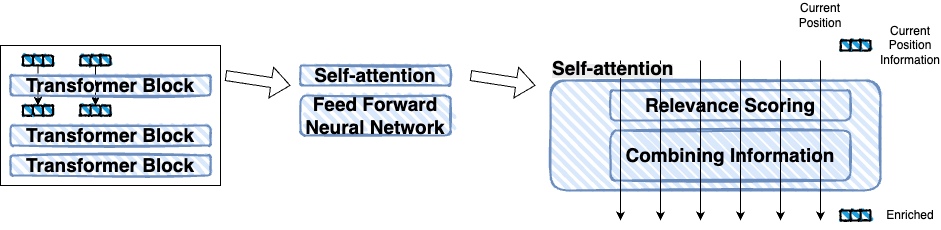

The diagram above was exported from draw.io. Its source (the exported page's mxGraphModel, read from the mxfile embedded in the PNG):
<mxGraphModel dx="1569" dy="1060" grid="1" gridSize="10" guides="1" tooltips="1" connect="1" arrows="1" fold="1" page="1" pageScale="1" pageWidth="850" pageHeight="1100" math="0" shadow="0">
  <root>
    <mxCell id="0" />
    <mxCell id="1" parent="0" />
    <mxCell id="2" value="" style="rounded=1;whiteSpace=wrap;html=1;strokeWidth=2;fillWeight=4;hachureGap=8;hachureAngle=45;fillColor=#dae8fc;sketch=1;strokeColor=#6c8ebf;" vertex="1" parent="1">
      <mxGeometry x="730" y="185" width="330" height="110" as="geometry" />
    </mxCell>
    <mxCell id="3" value="" style="rounded=0;whiteSpace=wrap;html=1;" vertex="1" parent="1">
      <mxGeometry x="180" y="150" width="220" height="140" as="geometry" />
    </mxCell>
    <mxCell id="4" value="" style="endArrow=classic;html=1;rounded=0;exitX=0.5;exitY=1;exitDx=0;exitDy=0;entryX=0.5;entryY=0;entryDx=0;entryDy=0;" edge="1" source="19" target="13" parent="1">
      <mxGeometry width="50" height="50" relative="1" as="geometry">
        <mxPoint x="400" y="340" as="sourcePoint" />
        <mxPoint x="450" y="290" as="targetPoint" />
      </mxGeometry>
    </mxCell>
    <mxCell id="5" value="" style="endArrow=classic;html=1;rounded=0;entryX=0.5;entryY=0;entryDx=0;entryDy=0;exitX=0.5;exitY=1;exitDx=0;exitDy=0;" edge="1" source="16" target="10" parent="1">
      <mxGeometry width="50" height="50" relative="1" as="geometry">
        <mxPoint x="220" y="170" as="sourcePoint" />
        <mxPoint x="270" y="120" as="targetPoint" />
      </mxGeometry>
    </mxCell>
    <mxCell id="6" value="&lt;b&gt;&lt;font style=&quot;font-size: 19px; color: rgb(0, 0, 0);&quot;&gt;Transformer Block&lt;/font&gt;&lt;/b&gt;" style="rounded=1;whiteSpace=wrap;html=1;strokeWidth=2;fillWeight=4;hachureGap=8;hachureAngle=45;fillColor=#dae8fc;sketch=1;strokeColor=#6c8ebf;" vertex="1" parent="1">
      <mxGeometry x="190" y="180" width="200" height="20" as="geometry" />
    </mxCell>
    <mxCell id="7" value="&lt;b&gt;&lt;font style=&quot;font-size: 19px; color: rgb(0, 0, 0);&quot;&gt;Transformer Block&lt;/font&gt;&lt;/b&gt;" style="rounded=1;whiteSpace=wrap;html=1;strokeWidth=2;fillWeight=4;hachureGap=8;hachureAngle=45;fillColor=#dae8fc;sketch=1;strokeColor=#6c8ebf;" vertex="1" parent="1">
      <mxGeometry x="190" y="230" width="200" height="20" as="geometry" />
    </mxCell>
    <mxCell id="8" value="&lt;b&gt;&lt;font style=&quot;font-size: 19px; color: rgb(0, 0, 0);&quot;&gt;Transformer Block&lt;/font&gt;&lt;/b&gt;" style="rounded=1;whiteSpace=wrap;html=1;strokeWidth=2;fillWeight=4;hachureGap=8;hachureAngle=45;fillColor=#dae8fc;sketch=1;strokeColor=#6c8ebf;" vertex="1" parent="1">
      <mxGeometry x="190" y="260" width="200" height="20" as="geometry" />
    </mxCell>
    <mxCell id="9" value="" style="rounded=1;whiteSpace=wrap;html=1;strokeWidth=2;fillWeight=4;hachureGap=8;hachureAngle=45;fillColor=#1ba1e2;sketch=1;" vertex="1" parent="1">
      <mxGeometry x="202.5" y="210" width="10" height="10" as="geometry" />
    </mxCell>
    <mxCell id="10" value="" style="rounded=1;whiteSpace=wrap;html=1;strokeWidth=2;fillWeight=4;hachureGap=8;hachureAngle=45;fillColor=#1ba1e2;sketch=1;" vertex="1" parent="1">
      <mxGeometry x="212.5" y="210" width="10" height="10" as="geometry" />
    </mxCell>
    <mxCell id="11" value="" style="rounded=1;whiteSpace=wrap;html=1;strokeWidth=2;fillWeight=4;hachureGap=8;hachureAngle=45;fillColor=#1ba1e2;sketch=1;" vertex="1" parent="1">
      <mxGeometry x="222.5" y="210" width="10" height="10" as="geometry" />
    </mxCell>
    <mxCell id="12" value="" style="rounded=1;whiteSpace=wrap;html=1;strokeWidth=2;fillWeight=4;hachureGap=8;hachureAngle=45;fillColor=#1ba1e2;sketch=1;" vertex="1" parent="1">
      <mxGeometry x="280" y="210" width="10" height="10" as="geometry" />
    </mxCell>
    <mxCell id="13" value="" style="rounded=1;whiteSpace=wrap;html=1;strokeWidth=2;fillWeight=4;hachureGap=8;hachureAngle=45;fillColor=#1ba1e2;sketch=1;" vertex="1" parent="1">
      <mxGeometry x="270" y="210" width="10" height="10" as="geometry" />
    </mxCell>
    <mxCell id="14" value="" style="rounded=1;whiteSpace=wrap;html=1;strokeWidth=2;fillWeight=4;hachureGap=8;hachureAngle=45;fillColor=#1ba1e2;sketch=1;" vertex="1" parent="1">
      <mxGeometry x="260" y="210" width="10" height="10" as="geometry" />
    </mxCell>
    <mxCell id="15" value="" style="rounded=1;whiteSpace=wrap;html=1;strokeWidth=2;fillWeight=4;hachureGap=8;hachureAngle=45;fillColor=#1ba1e2;sketch=1;" vertex="1" parent="1">
      <mxGeometry x="222.5" y="160" width="10" height="10" as="geometry" />
    </mxCell>
    <mxCell id="16" value="" style="rounded=1;whiteSpace=wrap;html=1;strokeWidth=2;fillWeight=4;hachureGap=8;hachureAngle=45;fillColor=#1ba1e2;sketch=1;" vertex="1" parent="1">
      <mxGeometry x="212.5" y="160" width="10" height="10" as="geometry" />
    </mxCell>
    <mxCell id="17" value="" style="rounded=1;whiteSpace=wrap;html=1;strokeWidth=2;fillWeight=4;hachureGap=8;hachureAngle=45;fillColor=#1ba1e2;sketch=1;" vertex="1" parent="1">
      <mxGeometry x="202.5" y="160" width="10" height="10" as="geometry" />
    </mxCell>
    <mxCell id="18" value="" style="rounded=1;whiteSpace=wrap;html=1;strokeWidth=2;fillWeight=4;hachureGap=8;hachureAngle=45;fillColor=#1ba1e2;sketch=1;" vertex="1" parent="1">
      <mxGeometry x="260" y="160" width="10" height="10" as="geometry" />
    </mxCell>
    <mxCell id="19" value="" style="rounded=1;whiteSpace=wrap;html=1;strokeWidth=2;fillWeight=4;hachureGap=8;hachureAngle=45;fillColor=#1ba1e2;sketch=1;" vertex="1" parent="1">
      <mxGeometry x="270" y="160" width="10" height="10" as="geometry" />
    </mxCell>
    <mxCell id="20" value="" style="rounded=1;whiteSpace=wrap;html=1;strokeWidth=2;fillWeight=4;hachureGap=8;hachureAngle=45;fillColor=#1ba1e2;sketch=1;" vertex="1" parent="1">
      <mxGeometry x="280" y="160" width="10" height="10" as="geometry" />
    </mxCell>
    <mxCell id="21" value="&lt;b&gt;&lt;font style=&quot;font-size: 19px; color: rgb(0, 0, 0);&quot;&gt;Self-attention&lt;/font&gt;&lt;/b&gt;" style="rounded=1;whiteSpace=wrap;html=1;strokeWidth=2;fillWeight=4;hachureGap=8;hachureAngle=45;fillColor=#dae8fc;sketch=1;strokeColor=#6c8ebf;" vertex="1" parent="1">
      <mxGeometry x="480" y="170" width="150" height="20" as="geometry" />
    </mxCell>
    <mxCell id="22" value="&lt;b&gt;&lt;font style=&quot;font-size: 19px; color: rgb(0, 0, 0);&quot;&gt;Feed Forward Neural Network&lt;/font&gt;&lt;/b&gt;" style="rounded=1;whiteSpace=wrap;html=1;strokeWidth=2;fillWeight=4;hachureGap=8;hachureAngle=45;fillColor=#dae8fc;sketch=1;strokeColor=#6c8ebf;" vertex="1" parent="1">
      <mxGeometry x="480" y="200" width="150" height="40" as="geometry" />
    </mxCell>
    <mxCell id="23" value="" style="shape=flexArrow;endArrow=classic;html=1;rounded=0;" edge="1" parent="1">
      <mxGeometry width="50" height="50" relative="1" as="geometry">
        <mxPoint x="405" y="180" as="sourcePoint" />
        <mxPoint x="470" y="190" as="targetPoint" />
        <Array as="points" />
      </mxGeometry>
    </mxCell>
    <mxCell id="24" value="&lt;b&gt;&lt;font style=&quot;font-size: 19px; color: rgb(0, 0, 0);&quot;&gt;Relevance Scoring&lt;/font&gt;&lt;/b&gt;" style="rounded=1;whiteSpace=wrap;html=1;strokeWidth=2;fillWeight=4;hachureGap=8;hachureAngle=45;fillColor=#dae8fc;sketch=1;strokeColor=#6c8ebf;" vertex="1" parent="1">
      <mxGeometry x="790" y="195" width="240" height="30" as="geometry" />
    </mxCell>
    <mxCell id="25" value="&lt;b&gt;&lt;font style=&quot;font-size: 19px; color: rgb(0, 0, 0);&quot;&gt;Combining Information&lt;/font&gt;&lt;/b&gt;" style="rounded=1;whiteSpace=wrap;html=1;strokeWidth=2;fillWeight=4;hachureGap=8;hachureAngle=45;fillColor=#dae8fc;sketch=1;strokeColor=#6c8ebf;" vertex="1" parent="1">
      <mxGeometry x="790" y="235" width="240" height="50" as="geometry" />
    </mxCell>
    <mxCell id="26" value="" style="endArrow=classic;html=1;rounded=0;" edge="1" parent="1">
      <mxGeometry width="50" height="50" relative="1" as="geometry">
        <mxPoint x="800" y="165" as="sourcePoint" />
        <mxPoint x="800" y="325" as="targetPoint" />
      </mxGeometry>
    </mxCell>
    <mxCell id="27" value="" style="endArrow=classic;html=1;rounded=0;" edge="1" parent="1">
      <mxGeometry width="50" height="50" relative="1" as="geometry">
        <mxPoint x="840" y="165" as="sourcePoint" />
        <mxPoint x="840" y="325" as="targetPoint" />
      </mxGeometry>
    </mxCell>
    <mxCell id="28" value="" style="endArrow=classic;html=1;rounded=0;" edge="1" parent="1">
      <mxGeometry width="50" height="50" relative="1" as="geometry">
        <mxPoint x="880" y="165" as="sourcePoint" />
        <mxPoint x="880" y="325" as="targetPoint" />
      </mxGeometry>
    </mxCell>
    <mxCell id="29" value="" style="endArrow=classic;html=1;rounded=0;" edge="1" parent="1">
      <mxGeometry width="50" height="50" relative="1" as="geometry">
        <mxPoint x="920" y="165" as="sourcePoint" />
        <mxPoint x="920" y="325" as="targetPoint" />
      </mxGeometry>
    </mxCell>
    <mxCell id="30" value="" style="endArrow=classic;html=1;rounded=0;" edge="1" parent="1">
      <mxGeometry width="50" height="50" relative="1" as="geometry">
        <mxPoint x="960" y="165" as="sourcePoint" />
        <mxPoint x="960" y="325" as="targetPoint" />
      </mxGeometry>
    </mxCell>
    <mxCell id="31" value="" style="endArrow=classic;html=1;rounded=0;" edge="1" parent="1">
      <mxGeometry width="50" height="50" relative="1" as="geometry">
        <mxPoint x="1000" y="165" as="sourcePoint" />
        <mxPoint x="1000" y="325" as="targetPoint" />
      </mxGeometry>
    </mxCell>
    <mxCell id="32" value="" style="rounded=1;whiteSpace=wrap;html=1;strokeWidth=2;fillWeight=4;hachureGap=8;hachureAngle=45;fillColor=#1ba1e2;sketch=1;" vertex="1" parent="1">
      <mxGeometry x="1040" y="145" width="10" height="10" as="geometry" />
    </mxCell>
    <mxCell id="33" value="" style="rounded=1;whiteSpace=wrap;html=1;strokeWidth=2;fillWeight=4;hachureGap=8;hachureAngle=45;fillColor=#1ba1e2;sketch=1;" vertex="1" parent="1">
      <mxGeometry x="1030" y="145" width="10" height="10" as="geometry" />
    </mxCell>
    <mxCell id="34" value="" style="rounded=1;whiteSpace=wrap;html=1;strokeWidth=2;fillWeight=4;hachureGap=8;hachureAngle=45;fillColor=#1ba1e2;sketch=1;" vertex="1" parent="1">
      <mxGeometry x="1020" y="145" width="10" height="10" as="geometry" />
    </mxCell>
    <mxCell id="35" value="" style="rounded=1;whiteSpace=wrap;html=1;strokeWidth=2;fillWeight=4;hachureGap=8;hachureAngle=45;fillColor=#1ba1e2;sketch=1;" vertex="1" parent="1">
      <mxGeometry x="1040" y="315" width="10" height="10" as="geometry" />
    </mxCell>
    <mxCell id="36" value="" style="rounded=1;whiteSpace=wrap;html=1;strokeWidth=2;fillWeight=4;hachureGap=8;hachureAngle=45;fillColor=#1ba1e2;sketch=1;" vertex="1" parent="1">
      <mxGeometry x="1030" y="315" width="10" height="10" as="geometry" />
    </mxCell>
    <mxCell id="37" value="" style="rounded=1;whiteSpace=wrap;html=1;strokeWidth=2;fillWeight=4;hachureGap=8;hachureAngle=45;fillColor=#1ba1e2;sketch=1;" vertex="1" parent="1">
      <mxGeometry x="1020" y="315" width="10" height="10" as="geometry" />
    </mxCell>
    <mxCell id="38" value="Current Position Information" style="text;html=1;align=center;verticalAlign=middle;whiteSpace=wrap;rounded=0;" vertex="1" parent="1">
      <mxGeometry x="1060" y="135" width="60" height="30" as="geometry" />
    </mxCell>
    <mxCell id="39" value="Enriched" style="text;html=1;align=center;verticalAlign=middle;whiteSpace=wrap;rounded=0;" vertex="1" parent="1">
      <mxGeometry x="1060" y="305" width="60" height="30" as="geometry" />
    </mxCell>
    <mxCell id="40" value="Current Position" style="text;html=1;align=center;verticalAlign=middle;whiteSpace=wrap;rounded=0;" vertex="1" parent="1">
      <mxGeometry x="970" y="105" width="60" height="30" as="geometry" />
    </mxCell>
    <mxCell id="41" value="" style="shape=flexArrow;endArrow=classic;html=1;rounded=0;" edge="1" parent="1">
      <mxGeometry width="50" height="50" relative="1" as="geometry">
        <mxPoint x="650" y="180" as="sourcePoint" />
        <mxPoint x="715" y="190" as="targetPoint" />
        <Array as="points" />
      </mxGeometry>
    </mxCell>
    <mxCell id="42" value="&lt;b style=&quot;forced-color-adjust: none; color: rgb(0, 0, 0); font-family: Helvetica; font-size: 12px; font-style: normal; font-variant-ligatures: normal; font-variant-caps: normal; letter-spacing: normal; orphans: 2; text-align: center; text-indent: 0px; text-transform: none; widows: 2; word-spacing: 0px; -webkit-text-stroke-width: 0px; white-space: normal; background-color: rgb(236, 236, 236); text-decoration-thickness: initial; text-decoration-style: initial; text-decoration-color: initial;&quot;&gt;&lt;font data-mx-given-colors=&quot;{&amp;quot;color&amp;quot;:&amp;quot;rgb(0, 0, 0)&amp;quot;}&quot; style=&quot;forced-color-adjust: none; font-size: 19px; color: light-dark(rgb(0, 0, 0), rgb(237, 237, 237));&quot;&gt;Self-attention&lt;/font&gt;&lt;/b&gt;" style="text;whiteSpace=wrap;html=1;" vertex="1" parent="1">
      <mxGeometry x="730" y="155" width="150" height="50" as="geometry" />
    </mxCell>
  </root>
</mxGraphModel>